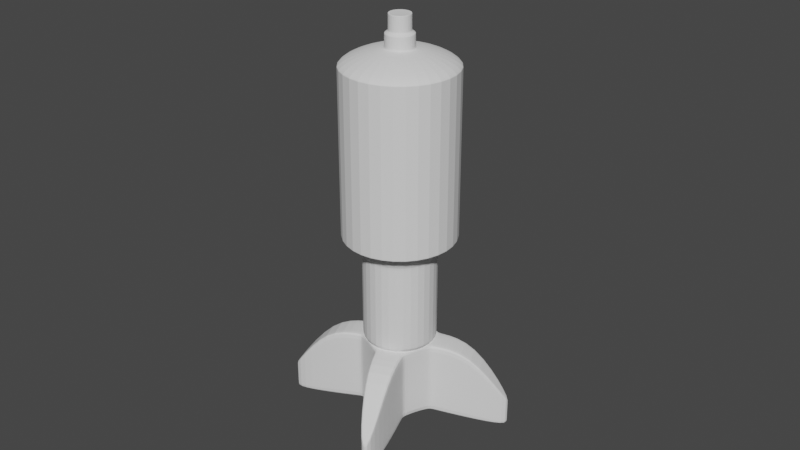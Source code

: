 # Source: mortar.blend  (saved by Blender 3.0.42; exported with 4.5.12 LTS)
import bpy
from mathutils import Matrix  # noqa: F401  (used for matrix-valued properties, if any)

bpy.ops.wm.read_factory_settings(use_empty=True)
scene = bpy.context.scene
scene.name = 'Scene'

# ---- collections
col_collection = bpy.data.collections.new('Collection'); scene.collection.children.link(col_collection)

# ---- world
world_world = bpy.data.worlds.new('World'); scene.world = world_world
world_world.use_nodes = True; world_world.node_tree.nodes.clear()
_N = world_world.node_tree.nodes; _L = world_world.node_tree.links
n0 = _N.new('ShaderNodeOutputWorld'); n0.name = 'World Output'; n0.location = (300, 300)
n1 = _N.new('ShaderNodeBackground'); n1.name = 'Background'; n1.location = (10, 300)
n1.inputs[0].default_value = (0.05088, 0.05088, 0.05088, 1.0)
_L.new(n1.outputs[0], n0.inputs[0])
n0.is_active_output = True
world_world.color = (0.05088, 0.05088, 0.05088)
world_world.use_sun_shadow = False
world_world.sun_shadow_jitter_overblur = 0.0

# ---- meshes
me_cylinder = bpy.data.meshes.new('Cylinder')
me_cylinder.from_pydata([(-7.926e-10, 0.01177, -0.008186), (-7.926e-10, 0.01177, 0.01535), (0.00832, 0.00832, -0.008186), (0.00832, 0.00832, 0.01535), (0.01177, -2.1e-09, -0.008186), (0.01177, -2.1e-09, 0.01535), (0.00832, -0.00832, -0.008186), (0.00832, -0.00832, 0.01535), (-1.821e-09, -0.01177, -0.008186), (-1.821e-09, -0.01177, 0.01535), (-0.00832, -0.00832, -0.008186), (-0.00832, -0.00832, 0.01535), (-0.01177, -1.445e-09, -0.008186), (-0.01177, -1.445e-09, 0.01535), (-0.00832, 0.00832, -0.008186), (-0.00832, 0.00832, 0.01535), (0.00883, 0.00883, 0.01662), (-7.291e-10, 0.01249, 0.01662), (0.01249, -2.147e-09, 0.01662), (0.00883, -0.00883, 0.01662), (-1.821e-09, -0.01249, 0.01662), (-0.00883, -0.00883, 0.01662), (-0.01249, -1.453e-09, 0.01662), (-0.00883, 0.00883, 0.01662), (0.00883, 0.00883, 0.04424), (8.535e-11, 0.01249, 0.04424), (0.01249, -2.147e-09, 0.04424), (0.00883, -0.00883, 0.04424), (-1.006e-09, -0.01249, 0.04424), (-0.00883, -0.00883, 0.04424), (-0.01249, -1.453e-09, 0.04424), (-0.00883, 0.00883, 0.04424), (0.009909, 0.009909, 0.04725), (5.7e-11, 0.01401, 0.04725), (0.01401, -2.275e-09, 0.04725), (0.009909, -0.009909, 0.04725), (-1.168e-09, -0.01401, 0.04725), (-0.009909, -0.009909, 0.04725), (-0.01401, -1.496e-09, 0.04725), (-0.009909, 0.009909, 0.04725), (0.009909, 0.009909, 0.04913), (5.7e-11, 0.01401, 0.04913), (0.01401, -2.275e-09, 0.04913), (0.009909, -0.009909, 0.04913), (-1.168e-09, -0.01401, 0.04913), (-0.009909, -0.009909, 0.04913), (-0.01401, -1.496e-09, 0.04913), (-0.009909, 0.009909, 0.04913), (0.01355, 0.01355, 0.04978), (-1.204e-10, 0.01916, 0.04978), (0.01916, -3.02e-09, 0.04978), (0.01355, -0.01355, 0.04978), (-1.795e-09, -0.01916, 0.04978), (-0.01355, -0.01355, 0.04978), (-0.01916, -1.954e-09, 0.04978), (-0.01355, 0.01355, 0.04978), (0.01355, 0.01355, 0.1017), (-1.204e-10, 0.01916, 0.1017), (0.01916, -3.02e-09, 0.1017), (0.01355, -0.01355, 0.1017), (-1.795e-09, -0.01916, 0.1017), (-0.01355, -0.01355, 0.1017), (-0.01916, -1.954e-09, 0.1017), (-0.01355, 0.01355, 0.1017), (0.01229, 0.01229, 0.1033), (-1.909e-10, 0.01738, 0.1033), (0.01738, -2.73e-09, 0.1033), (0.01229, -0.01229, 0.1033), (-1.71e-09, -0.01738, 0.1033), (-0.01229, -0.01229, 0.1033), (-0.01738, -1.763e-09, 0.1033), (-0.01229, 0.01229, 0.1033), (0.007439, 0.007439, 0.1059), (-5.622e-10, 0.01052, 0.1059), (0.01052, -2.506e-09, 0.1059), (0.007439, -0.007439, 0.1059), (-1.482e-09, -0.01052, 0.1059), (-0.007439, -0.007439, 0.1059), (-0.01052, -1.921e-09, 0.1059), (-0.007439, 0.007439, 0.1059), (0.00337, 0.00337, 0.1066), (-6.198e-10, 0.004767, 0.1066), (0.004767, -2.196e-09, 0.1066), (0.00337, -0.00337, 0.1066), (-1.037e-09, -0.004767, 0.1066), (-0.00337, -0.00337, 0.1066), (-0.004767, -1.931e-09, 0.1066), (-0.00337, 0.00337, 0.1066), (0.00337, 0.00337, 0.1107), (6.027e-09, 0.004767, 0.1107), (0.004767, -2.196e-09, 0.1107), (0.00337, -0.00337, 0.1107), (5.61e-09, -0.004767, 0.1107), (-0.00337, -0.00337, 0.1107), (-0.004767, -1.931e-09, 0.1107), (-0.00337, 0.00337, 0.1107), (0.03179, 0.01489, -0.01096), (0.03179, 0.01489, -0.002622), (0.03301, 0.01195, -0.002622), (0.03301, 0.01195, -0.01096), (0.01489, -0.03179, -0.01096), (0.01489, -0.03179, -0.002622), (0.01195, -0.03301, -0.002622), (0.01195, -0.03301, -0.01096), (-0.03179, -0.01489, -0.01096), (-0.03179, -0.01489, -0.002622), (-0.03301, -0.01195, -0.002622), (-0.03301, -0.01195, -0.01096), (-0.01489, 0.03179, -0.01096), (-0.01489, 0.03179, -0.002622), (-0.01195, 0.03301, -0.002622), (-0.01195, 0.03301, -0.01096), (0.01979, 0.01224, 0.01455), (0.01979, 0.01224, -0.009573), (0.02265, 0.005343, 0.01455), (0.02265, 0.005343, -0.009573), (0.01224, -0.01979, 0.01455), (0.01224, -0.01979, -0.009573), (0.005343, -0.02265, 0.01455), (0.005343, -0.02265, -0.009573), (-0.01224, 0.01979, 0.01455), (-0.01224, 0.01979, -0.009573), (-0.005343, 0.02265, 0.01455), (-0.005343, 0.02265, -0.009573), (-0.01979, -0.01224, 0.01455), (-0.01979, -0.01224, -0.009573), (-0.02265, -0.005343, 0.01455), (-0.02265, -0.005343, -0.009573), (0.002586, 0.002586, 0.1114), (5.956e-09, 0.003657, 0.1114), (0.003657, -2.146e-09, 0.1114), (0.002586, -0.002586, 0.1114), (5.636e-09, -0.003657, 0.1114), (-0.002586, -0.002586, 0.1114), (-0.003657, -1.943e-09, 0.1114), (-0.002586, 0.002586, 0.1114), (0.002586, 0.002586, 0.1162), (5.956e-09, 0.003657, 0.1162), (0.003657, -2.146e-09, 0.1162), (0.002586, -0.002586, 0.1162), (5.636e-09, -0.003657, 0.1162), (-0.002586, -0.002586, 0.1162), (-0.003657, -1.943e-09, 0.1162), (-0.002586, 0.002586, 0.1162), (-1.168e-09, -0.01401, 0.04896), (-0.009909, -0.009909, 0.04896), (0.01401, -2.275e-09, 0.04896), (0.009909, -0.009909, 0.04896), (5.7e-11, 0.01401, 0.04896), (0.009909, 0.009909, 0.04896), (-0.009909, 0.009909, 0.04896), (-0.01401, -1.496e-09, 0.04896), (-0.01355, -0.01355, 0.05124), (-0.01916, -1.954e-09, 0.05124), (0.01355, -0.01355, 0.05124), (-1.795e-09, -0.01916, 0.05124), (0.01355, 0.01355, 0.05124), (0.01916, -3.02e-09, 0.05124), (-0.01355, 0.01355, 0.05124), (-1.204e-10, 0.01916, 0.05124), (-0.01355, -0.01355, 0.1007), (0.01355, -0.01355, 0.1007), (0.01355, 0.01355, 0.1007), (-1.204e-10, 0.01916, 0.1007), (-0.01916, -1.954e-09, 0.1007), (-1.795e-09, -0.01916, 0.1007), (0.01916, -3.02e-09, 0.1007), (-0.01355, 0.01355, 0.1007), (-0.00337, 0.00337, 0.1068), (-2.7e-10, 0.004767, 0.1068), (-0.00337, -0.00337, 0.1068), (-0.004767, -1.931e-09, 0.1068), (0.00337, -0.00337, 0.1068), (-6.867e-10, -0.004767, 0.1068), (0.00337, 0.00337, 0.1068), (0.004767, -2.196e-09, 0.1068), (-0.002586, -0.002586, 0.1116), (-0.003657, -1.943e-09, 0.1116), (0.002586, -0.002586, 0.1116), (5.636e-09, -0.003657, 0.1116), (0.002586, 0.002586, 0.1116), (0.003657, -2.146e-09, 0.1116), (-0.002586, 0.002586, 0.1116), (5.956e-09, 0.003657, 0.1116), (-0.00337, 0.00337, 0.1106), (-0.00337, -0.00337, 0.1106), (0.00337, -0.00337, 0.1106), (0.00337, 0.00337, 0.1106), (5.765e-09, 0.004767, 0.1106), (-0.004767, -1.931e-09, 0.1106), (5.348e-09, -0.004767, 0.1106), (0.004767, -2.196e-09, 0.1106), (-0.002586, -0.002586, 0.1161), (0.002586, -0.002586, 0.1161), (0.002586, 0.002586, 0.1161), (5.956e-09, 0.003657, 0.1161), (-0.003657, -1.943e-09, 0.1161), (5.636e-09, -0.003657, 0.1161), (0.003657, -2.146e-09, 0.1161), (-0.002586, 0.002586, 0.1161), (0.001802, 0.001802, 0.1161), (5.893e-09, 0.002549, 0.1161), (0.002549, -2.127e-09, 0.1161), (0.001802, -0.001802, 0.1161), (5.671e-09, -0.002549, 0.1161), (-0.001802, -0.001802, 0.1161), (-0.002549, -1.985e-09, 0.1161), (-0.001802, 0.001802, 0.1161), (0.008526, -0.008924, -0.008259), (0.008526, -0.008924, 0.01531), (0.0002812, -0.01234, 0.01531), (0.0002812, -0.01234, -0.008259), (-0.008714, -0.008455, -0.008234), (-0.008714, -0.008455, 0.01532), (-0.01214, -0.0001836, 0.01532), (-0.01214, -0.0001836, -0.008234), (-0.008438, 0.008664, -0.008227), (-0.008438, 0.008664, 0.01532), (-0.0001599, 0.01209, 0.01532), (-0.0001599, 0.01209, -0.008227), (0.008786, 0.008479, -0.008242), (0.008786, 0.008479, 0.01532), (0.01221, 0.0002169, 0.01532), (0.01221, 0.0002169, -0.008242), (0.008773, -0.008773, 0.01647), (-1.821e-09, -0.01241, 0.01647), (-0.01241, -1.452e-09, 0.01647), (-0.008773, 0.008773, 0.01647), (0.008773, 0.008773, 0.01647), (0.01241, -2.142e-09, 0.01647), (-0.008773, -0.008773, 0.01647), (-7.362e-10, 0.01241, 0.01647), (-1.821e-09, -0.01188, 0.01555), (-0.0084, 0.0084, 0.01555), (0.01188, -2.107e-09, 0.01555), (-0.0084, -0.0084, 0.01555), (-7.827e-10, 0.01188, 0.01555), (0.0084, -0.0084, 0.01555), (-0.01188, -1.446e-09, 0.01555), (0.0084, 0.0084, 0.01555), (-7.926e-10, 0.01177, 0.01503), (0.00832, 0.00832, 0.01503), (0.01177, -2.1e-09, 0.01503), (0.00832, -0.00832, 0.01503), (-1.821e-09, -0.01177, 0.01503), (-0.00832, -0.00832, 0.01503), (-0.01177, -1.445e-09, 0.01503), (-0.00832, 0.00832, 0.01503), (0.03179, 0.01489, -0.002734), (0.03301, 0.01195, -0.002734), (0.01489, -0.03179, -0.002734), (0.01195, -0.03301, -0.002734), (-0.03179, -0.01489, -0.002734), (-0.03301, -0.01195, -0.002734), (-0.01489, 0.03179, -0.002734), (-0.01195, 0.03301, -0.002734), (0.02265, 0.005343, 0.01422), (0.01979, 0.01224, 0.01422), (0.005343, -0.02265, 0.01422), (0.01224, -0.01979, 0.01422), (-0.005343, 0.02265, 0.01422), (-0.01224, 0.01979, 0.01422), (-0.02265, -0.005343, 0.01422), (-0.01979, -0.01224, 0.01422), (0.008526, -0.008924, 0.01499), (0.0002812, -0.01234, 0.01499), (-0.008714, -0.008455, 0.015), (-0.01214, -0.0001836, 0.015), (-0.008438, 0.008664, 0.01501), (-0.0001599, 0.01209, 0.01501), (0.01221, 0.0002169, 0.015), (0.008786, 0.008479, 0.015), (0.00832, 0.00832, -0.007776), (0.01177, -2.1e-09, -0.007776), (0.00832, -0.00832, -0.007776), (-1.821e-09, -0.01177, -0.007776), (-0.00832, -0.00832, -0.007776), (-0.01177, -1.445e-09, -0.007776), (-0.00832, 0.00832, -0.007776), (0.03179, 0.01489, -0.01082), (0.01489, -0.03179, -0.01082), (-0.03179, -0.01489, -0.01082), (-0.01489, 0.03179, -0.01082), (0.01979, 0.01224, -0.009153), (0.01224, -0.01979, -0.009153), (-0.01224, 0.01979, -0.009153), (-0.01979, -0.01224, -0.009153), (0.008526, -0.008924, -0.007848), (-0.008714, -0.008455, -0.007823), (-0.008438, 0.008664, -0.007817), (0.008786, 0.008479, -0.007831), (-7.926e-10, 0.01177, -0.007776), (0.03301, 0.01195, -0.01082), (0.01195, -0.03301, -0.01082), (-0.03301, -0.01195, -0.01082), (-0.01195, 0.03301, -0.01082), (0.02265, 0.005343, -0.009153), (0.005343, -0.02265, -0.009153), (-0.005343, 0.02265, -0.009153), (-0.02265, -0.005343, -0.009153), (0.0002812, -0.01234, -0.007848), (-0.01214, -0.0001836, -0.007823), (-0.0001599, 0.01209, -0.007817), (0.01221, 0.0002169, -0.007831), (7.518e-11, 0.01249, 0.0439), (0.00883, 0.00883, 0.0439), (-0.00883, 0.00883, 0.0439), (-0.00883, -0.00883, 0.0439), (-0.01249, -1.453e-09, 0.0439), (0.00883, -0.00883, 0.0439), (-1.017e-09, -0.01249, 0.0439), (0.01249, -2.147e-09, 0.0439), (-0.01902, -1.941e-09, 0.04976), (-0.01345, 0.01345, 0.04976), (-1.778e-09, -0.01902, 0.04976), (-0.01345, -0.01345, 0.04976), (0.01902, -2.999e-09, 0.04976), (0.01345, -0.01345, 0.04976), (-1.155e-10, 0.01902, 0.04976), (0.01345, 0.01345, 0.04976), (-0.01355, -0.01355, 0.1015), (0.01355, -0.01355, 0.1015), (0.01355, 0.01355, 0.1015), (-1.204e-10, 0.01916, 0.1015), (-0.01916, -1.954e-09, 0.1015), (-1.795e-09, -0.01916, 0.1015), (0.01916, -3.02e-09, 0.1015), (-0.01355, 0.01355, 0.1015)], [], [(240, 1, 3, 241), (290, 283, 113, 220), (242, 5, 7, 243), (222, 114, 112, 221), (244, 9, 11, 245), (270, 256, 114, 222), (225, 224, 19, 20), (246, 13, 15, 247), (220, 113, 115, 223), (0, 2, 4, 6, 8, 10, 12, 14), (305, 304, 25, 24), (227, 226, 22, 23), (229, 228, 16, 18), (230, 225, 20, 21), (231, 227, 23, 17), (228, 231, 17, 16), (224, 229, 18, 19), (226, 230, 21, 22), (31, 30, 38, 39), (304, 306, 31, 25), (308, 307, 29, 30), (310, 309, 27, 28), (311, 305, 24, 26), (306, 308, 30, 31), (307, 310, 28, 29), (309, 311, 26, 27), (145, 144, 44, 45), (29, 28, 36, 37), (27, 26, 34, 35), (24, 25, 33, 32), (25, 31, 39, 33), (30, 29, 37, 38), (28, 27, 35, 36), (26, 24, 32, 34), (313, 312, 54, 55), (147, 146, 42, 43), (149, 148, 41, 40), (148, 150, 47, 41), (151, 145, 45, 46), (144, 147, 43, 44), (146, 149, 40, 42), (150, 151, 46, 47), (324, 320, 61, 62), (315, 314, 52, 53), (317, 316, 50, 51), (319, 318, 49, 48), (318, 313, 55, 49), (312, 315, 53, 54), (314, 317, 51, 52), (316, 319, 48, 50), (56, 57, 65, 64), (325, 321, 59, 60), (326, 322, 56, 58), (327, 324, 62, 63), (320, 325, 60, 61), (321, 326, 58, 59), (322, 323, 57, 56), (323, 327, 63, 57), (71, 70, 78, 79), (57, 63, 71, 65), (62, 61, 69, 70), (60, 59, 67, 68), (58, 56, 64, 66), (63, 62, 70, 71), (61, 60, 68, 69), (59, 58, 66, 67), (74, 72, 80, 82), (69, 68, 76, 77), (67, 66, 74, 75), (64, 65, 73, 72), (65, 71, 79, 73), (70, 69, 77, 78), (68, 67, 75, 76), (66, 64, 72, 74), (188, 184, 95, 89), (79, 78, 86, 87), (77, 76, 84, 85), (75, 74, 82, 83), (72, 73, 81, 80), (73, 79, 87, 81), (78, 77, 85, 86), (76, 75, 83, 84), (95, 94, 134, 135), (189, 185, 93, 94), (190, 186, 91, 92), (191, 187, 88, 90), (184, 189, 94, 95), (185, 190, 92, 93), (186, 191, 90, 91), (187, 188, 89, 88), (248, 97, 98, 249), (283, 279, 96, 113), (114, 98, 97, 112), (256, 249, 98, 114), (113, 96, 99, 115), (250, 101, 102, 251), (284, 280, 100, 117), (118, 102, 101, 116), (258, 251, 102, 118), (117, 100, 103, 119), (252, 105, 106, 253), (286, 281, 104, 125), (126, 106, 105, 124), (262, 253, 106, 126), (125, 104, 107, 127), (254, 109, 110, 255), (285, 282, 108, 121), (122, 110, 109, 120), (260, 255, 110, 122), (121, 108, 111, 123), (208, 117, 119, 211), (265, 258, 118, 210), (210, 118, 116, 209), (287, 284, 117, 208), (216, 121, 123, 219), (269, 260, 122, 218), (218, 122, 120, 217), (289, 285, 121, 216), (212, 125, 127, 215), (267, 262, 126, 214), (214, 126, 124, 213), (288, 286, 125, 212), (196, 192, 141, 142), (93, 92, 132, 133), (91, 90, 130, 131), (88, 89, 129, 128), (89, 95, 135, 129), (94, 93, 133, 134), (92, 91, 131, 132), (90, 88, 128, 130), (141, 140, 204, 205), (197, 193, 139, 140), (198, 194, 136, 138), (199, 196, 142, 143), (192, 197, 140, 141), (193, 198, 138, 139), (194, 195, 137, 136), (195, 199, 143, 137), (39, 38, 151, 150), (34, 32, 149, 146), (36, 35, 147, 144), (38, 37, 145, 151), (33, 39, 150, 148), (32, 33, 148, 149), (35, 34, 146, 147), (37, 36, 144, 145), (49, 55, 158, 159), (48, 49, 159, 156), (51, 50, 157, 154), (53, 52, 155, 152), (55, 54, 153, 158), (50, 48, 156, 157), (52, 51, 154, 155), (54, 53, 152, 153), (159, 158, 167, 163), (156, 159, 163, 162), (154, 157, 166, 161), (152, 155, 165, 160), (158, 153, 164, 167), (157, 156, 162, 166), (155, 154, 161, 165), (153, 152, 160, 164), (80, 81, 169, 174), (83, 82, 175, 172), (85, 84, 173, 170), (87, 86, 171, 168), (82, 80, 174, 175), (84, 83, 172, 173), (86, 85, 170, 171), (81, 87, 168, 169), (129, 135, 182, 183), (128, 129, 183, 180), (131, 130, 181, 178), (133, 132, 179, 176), (135, 134, 177, 182), (130, 128, 180, 181), (132, 131, 178, 179), (134, 133, 176, 177), (174, 169, 188, 187), (172, 175, 191, 186), (170, 173, 190, 185), (168, 171, 189, 184), (175, 174, 187, 191), (173, 172, 186, 190), (171, 170, 185, 189), (169, 168, 184, 188), (183, 182, 199, 195), (180, 183, 195, 194), (178, 181, 198, 193), (176, 179, 197, 192), (182, 177, 196, 199), (181, 180, 194, 198), (179, 178, 193, 197), (177, 176, 192, 196), (200, 201, 207, 206, 205, 204, 203, 202), (139, 138, 202, 203), (136, 137, 201, 200), (137, 143, 207, 201), (142, 141, 205, 206), (140, 139, 203, 204), (138, 136, 200, 202), (143, 142, 206, 207), (274, 287, 208, 6), (9, 210, 209, 7), (244, 265, 210, 9), (6, 208, 211, 8), (276, 288, 212, 10), (13, 214, 213, 11), (246, 267, 214, 13), (10, 212, 215, 12), (278, 289, 216, 14), (1, 218, 217, 15), (240, 269, 218, 1), (14, 216, 219, 0), (2, 220, 223, 4), (242, 270, 222, 5), (5, 222, 221, 3), (272, 290, 220, 2), (238, 235, 230, 226), (237, 234, 229, 224), (239, 236, 231, 228), (236, 233, 227, 231), (235, 232, 225, 230), (234, 239, 228, 229), (233, 238, 226, 227), (232, 237, 224, 225), (9, 7, 237, 232), (15, 13, 238, 233), (5, 3, 239, 234), (11, 9, 232, 235), (1, 15, 233, 236), (3, 1, 236, 239), (7, 5, 234, 237), (13, 11, 235, 238), (3, 221, 271, 241), (273, 303, 270, 242), (291, 302, 269, 240), (15, 217, 268, 247), (277, 301, 267, 246), (11, 213, 266, 245), (275, 300, 265, 244), (7, 209, 264, 243), (213, 124, 263, 266), (301, 299, 262, 267), (217, 120, 261, 268), (302, 298, 260, 269), (209, 116, 259, 264), (300, 297, 258, 265), (298, 295, 255, 260), (120, 109, 254, 261), (282, 254, 255, 295), (299, 294, 253, 262), (124, 105, 252, 263), (281, 252, 253, 294), (297, 293, 251, 258), (116, 101, 250, 259), (280, 250, 251, 293), (296, 292, 249, 256), (112, 97, 248, 257), (279, 248, 249, 292), (277, 246, 247, 278), (303, 296, 256, 270), (275, 244, 245, 276), (273, 242, 243, 274), (221, 112, 257, 271), (291, 240, 241, 272), (0, 291, 272, 2), (4, 273, 274, 6), (8, 275, 276, 10), (223, 115, 296, 303), (12, 277, 278, 14), (96, 279, 292, 99), (115, 99, 292, 296), (100, 280, 293, 103), (119, 103, 293, 297), (104, 281, 294, 107), (127, 107, 294, 299), (108, 282, 295, 111), (123, 111, 295, 298), (211, 119, 297, 300), (219, 123, 298, 302), (215, 127, 299, 301), (8, 211, 300, 275), (12, 215, 301, 277), (0, 219, 302, 291), (4, 223, 303, 273), (241, 271, 290, 272), (247, 268, 289, 278), (245, 266, 288, 276), (243, 264, 287, 274), (266, 263, 286, 288), (268, 261, 285, 289), (264, 259, 284, 287), (261, 254, 282, 285), (263, 252, 281, 286), (259, 250, 280, 284), (257, 248, 279, 283), (271, 257, 283, 290), (19, 18, 311, 309), (21, 20, 310, 307), (23, 22, 308, 306), (18, 16, 305, 311), (20, 19, 309, 310), (22, 21, 307, 308), (17, 23, 306, 304), (16, 17, 304, 305), (42, 40, 319, 316), (44, 43, 317, 314), (46, 45, 315, 312), (41, 47, 313, 318), (40, 41, 318, 319), (43, 42, 316, 317), (45, 44, 314, 315), (47, 46, 312, 313), (163, 167, 327, 323), (162, 163, 323, 322), (161, 166, 326, 321), (160, 165, 325, 320), (167, 164, 324, 327), (166, 162, 322, 326), (165, 161, 321, 325), (164, 160, 320, 324)])
_uv = me_cylinder.uv_layers.new(name='UVMap')
_uv.uv.foreach_set('vector', [1.0, 0.9933, 1.0, 1.0, 0.875, 1.0, 0.875, 0.9933, 0.875, 0.5087, 0.875, 0.5087, 0.875, 0.5, 0.875, 0.5, 0.75, 0.9933, 0.75, 1.0, 0.625, 1.0, 0.625, 0.9933, 0.75, 1.0, 0.75, 1.0, 0.875, 1.0, 0.875, 1.0, 0.5, 0.9933, 0.5, 1.0, 0.375, 1.0, 0.375, 0.9932, 0.75, 0.9933, 0.75, 0.9933, 0.75, 1.0, 0.75, 1.0, 0.5, 1.0, 0.625, 1.0, 0.625, 1.0, 0.5, 1.0, 0.25, 0.9932, 0.25, 1.0, 0.125, 1.0, 0.125, 0.9932, 0.875, 0.5, 0.875, 0.5, 0.75, 0.5, 0.75, 0.5, 0.75, 0.49, 0.9197, 0.4197, 0.99, 0.25, 0.9197, 0.08029, 0.75, 0.01, 0.5803, 0.08029, 0.51, 0.25, 0.5803, 0.4197, 0.875, 1.0, 1.0, 1.0, 1.0, 1.0, 0.875, 1.0, 0.125, 1.0, 0.25, 1.0, 0.25, 1.0, 0.125, 1.0, 0.75, 1.0, 0.875, 1.0, 0.875, 1.0, 0.75, 1.0, 0.375, 1.0, 0.5, 1.0, 0.5, 1.0, 0.375, 1.0, 0.0, 1.0, 0.125, 1.0, 0.125, 1.0, 0.0, 1.0, 0.875, 1.0, 1.0, 1.0, 1.0, 1.0, 0.875, 1.0, 0.625, 1.0, 0.75, 1.0, 0.75, 1.0, 0.625, 1.0, 0.25, 1.0, 0.375, 1.0, 0.375, 1.0, 0.25, 1.0, 0.125, 1.0, 0.25, 1.0, 0.25, 1.0, 0.125, 1.0, 0.0, 1.0, 0.125, 1.0, 0.125, 1.0, 0.0, 1.0, 0.25, 1.0, 0.375, 1.0, 0.375, 1.0, 0.25, 1.0, 0.5, 1.0, 0.625, 1.0, 0.625, 1.0, 0.5, 1.0, 0.75, 1.0, 0.875, 1.0, 0.875, 1.0, 0.75, 1.0, 0.125, 1.0, 0.25, 1.0, 0.25, 1.0, 0.125, 1.0, 0.375, 1.0, 0.5, 1.0, 0.5, 1.0, 0.375, 1.0, 0.625, 1.0, 0.75, 1.0, 0.75, 1.0, 0.625, 1.0, 0.375, 1.0, 0.5, 1.0, 0.5, 1.0, 0.375, 1.0, 0.375, 1.0, 0.5, 1.0, 0.5, 1.0, 0.375, 1.0, 0.625, 1.0, 0.75, 1.0, 0.75, 1.0, 0.625, 1.0, 0.875, 1.0, 1.0, 1.0, 1.0, 1.0, 0.875, 1.0, 0.0, 1.0, 0.125, 1.0, 0.125, 1.0, 0.0, 1.0, 0.25, 1.0, 0.375, 1.0, 0.375, 1.0, 0.25, 1.0, 0.5, 1.0, 0.625, 1.0, 0.625, 1.0, 0.5, 1.0, 0.75, 1.0, 0.875, 1.0, 0.875, 1.0, 0.75, 1.0, 0.125, 1.0, 0.25, 1.0, 0.25, 1.0, 0.125, 1.0, 0.625, 1.0, 0.75, 1.0, 0.75, 1.0, 0.625, 1.0, 0.875, 1.0, 1.0, 1.0, 1.0, 1.0, 0.875, 1.0, 0.0, 1.0, 0.125, 1.0, 0.125, 1.0, 0.0, 1.0, 0.25, 1.0, 0.375, 1.0, 0.375, 1.0, 0.25, 1.0, 0.5, 1.0, 0.625, 1.0, 0.625, 1.0, 0.5, 1.0, 0.75, 1.0, 0.875, 1.0, 0.875, 1.0, 0.75, 1.0, 0.125, 1.0, 0.25, 1.0, 0.25, 1.0, 0.125, 1.0, 0.25, 1.0, 0.375, 1.0, 0.375, 1.0, 0.25, 1.0, 0.375, 1.0, 0.5, 1.0, 0.5, 1.0, 0.375, 1.0, 0.625, 1.0, 0.75, 1.0, 0.75, 1.0, 0.625, 1.0, 0.875, 1.0, 1.0, 1.0, 1.0, 1.0, 0.875, 1.0, 0.0, 1.0, 0.125, 1.0, 0.125, 1.0, 0.0, 1.0, 0.25, 1.0, 0.375, 1.0, 0.375, 1.0, 0.25, 1.0, 0.5, 1.0, 0.625, 1.0, 0.625, 1.0, 0.5, 1.0, 0.75, 1.0, 0.875, 1.0, 0.875, 1.0, 0.75, 1.0, 0.875, 1.0, 1.0, 1.0, 1.0, 1.0, 0.875, 1.0, 0.5, 1.0, 0.625, 1.0, 0.625, 1.0, 0.5, 1.0, 0.75, 1.0, 0.875, 1.0, 0.875, 1.0, 0.75, 1.0, 0.125, 1.0, 0.25, 1.0, 0.25, 1.0, 0.125, 1.0, 0.375, 1.0, 0.5, 1.0, 0.5, 1.0, 0.375, 1.0, 0.625, 1.0, 0.75, 1.0, 0.75, 1.0, 0.625, 1.0, 0.875, 1.0, 1.0, 1.0, 1.0, 1.0, 0.875, 1.0, 0.0, 1.0, 0.125, 1.0, 0.125, 1.0, 0.0, 1.0, 0.125, 1.0, 0.25, 1.0, 0.25, 1.0, 0.125, 1.0, 0.0, 1.0, 0.125, 1.0, 0.125, 1.0, 0.0, 1.0, 0.25, 1.0, 0.375, 1.0, 0.375, 1.0, 0.25, 1.0, 0.5, 1.0, 0.625, 1.0, 0.625, 1.0, 0.5, 1.0, 0.75, 1.0, 0.875, 1.0, 0.875, 1.0, 0.75, 1.0, 0.125, 1.0, 0.25, 1.0, 0.25, 1.0, 0.125, 1.0, 0.375, 1.0, 0.5, 1.0, 0.5, 1.0, 0.375, 1.0, 0.625, 1.0, 0.75, 1.0, 0.75, 1.0, 0.625, 1.0, 0.75, 1.0, 0.875, 1.0, 0.875, 1.0, 0.75, 1.0, 0.375, 1.0, 0.5, 1.0, 0.5, 1.0, 0.375, 1.0, 0.625, 1.0, 0.75, 1.0, 0.75, 1.0, 0.625, 1.0, 0.875, 1.0, 1.0, 1.0, 1.0, 1.0, 0.875, 1.0, 0.0, 1.0, 0.125, 1.0, 0.125, 1.0, 0.0, 1.0, 0.25, 1.0, 0.375, 1.0, 0.375, 1.0, 0.25, 1.0, 0.5, 1.0, 0.625, 1.0, 0.625, 1.0, 0.5, 1.0, 0.75, 1.0, 0.875, 1.0, 0.875, 1.0, 0.75, 1.0, 0.0, 1.0, 0.125, 1.0, 0.125, 1.0, 0.0, 1.0, 0.125, 1.0, 0.25, 1.0, 0.25, 1.0, 0.125, 1.0, 0.375, 1.0, 0.5, 1.0, 0.5, 1.0, 0.375, 1.0, 0.625, 1.0, 0.75, 1.0, 0.75, 1.0, 0.625, 1.0, 0.875, 1.0, 1.0, 1.0, 1.0, 1.0, 0.875, 1.0, 0.0, 1.0, 0.125, 1.0, 0.125, 1.0, 0.0, 1.0, 0.25, 1.0, 0.375, 1.0, 0.375, 1.0, 0.25, 1.0, 0.5, 1.0, 0.625, 1.0, 0.625, 1.0, 0.5, 1.0, 0.125, 1.0, 0.25, 1.0, 0.25, 1.0, 0.125, 1.0, 0.25, 1.0, 0.375, 1.0, 0.375, 1.0, 0.25, 1.0, 0.5, 1.0, 0.625, 1.0, 0.625, 1.0, 0.5, 1.0, 0.75, 1.0, 0.875, 1.0, 0.875, 1.0, 0.75, 1.0, 0.125, 1.0, 0.25, 1.0, 0.25, 1.0, 0.125, 1.0, 0.375, 1.0, 0.5, 1.0, 0.5, 1.0, 0.375, 1.0, 0.625, 1.0, 0.75, 1.0, 0.75, 1.0, 0.625, 1.0, 0.875, 1.0, 1.0, 1.0, 1.0, 1.0, 0.875, 1.0, 0.875, 0.9933, 0.875, 1.0, 0.75, 1.0, 0.75, 0.9933, 0.875, 0.5087, 0.875, 0.5087, 0.875, 0.5, 0.875, 0.5, 0.75, 1.0, 0.75, 1.0, 0.875, 1.0, 0.875, 1.0, 0.75, 0.9933, 0.75, 0.9933, 0.75, 1.0, 0.75, 1.0, 0.875, 0.5, 0.875, 0.5, 0.75, 0.5, 0.75, 0.5, 0.625, 0.9933, 0.625, 1.0, 0.5, 1.0, 0.5, 0.9933, 0.625, 0.5087, 0.625, 0.5087, 0.625, 0.5, 0.625, 0.5, 0.5, 1.0, 0.5, 1.0, 0.625, 1.0, 0.625, 1.0, 0.5, 0.9933, 0.5, 0.9933, 0.5, 1.0, 0.5, 1.0, 0.625, 0.5, 0.625, 0.5, 0.5, 0.5, 0.5, 0.5, 0.375, 0.9933, 0.375, 1.0, 0.25, 1.0, 0.25, 0.9933, 0.375, 0.5087, 0.375, 0.5087, 0.375, 0.5, 0.375, 0.5, 0.25, 1.0, 0.25, 1.0, 0.375, 1.0, 0.375, 1.0, 0.25, 0.9933, 0.25, 0.9933, 0.25, 1.0, 0.25, 1.0, 0.375, 0.5, 0.375, 0.5, 0.25, 0.5, 0.25, 0.5, 0.125, 0.9933, 0.125, 1.0, 0.0, 1.0, 0.0, 0.9933, 0.125, 0.5087, 0.125, 0.5087, 0.125, 0.5, 0.125, 0.5, 0.0, 1.0, 0.0, 1.0, 0.125, 1.0, 0.125, 1.0, 0.0, 0.9933, 0.0, 0.9933, 0.0, 1.0, 0.0, 1.0, 0.125, 0.5, 0.125, 0.5, 0.0, 0.5, 0.0, 0.5, 0.625, 0.5, 0.625, 0.5, 0.5, 0.5, 0.5, 0.5, 0.5, 0.9933, 0.5, 0.9933, 0.5, 1.0, 0.5, 1.0, 0.5, 1.0, 0.5, 1.0, 0.625, 1.0, 0.625, 1.0, 0.625, 0.5087, 0.625, 0.5087, 0.625, 0.5, 0.625, 0.5, 0.125, 0.5, 0.125, 0.5, 0.0, 0.5, 0.0, 0.5, 0.0, 0.9933, 0.0, 0.9933, 0.0, 1.0, 0.0, 1.0, 0.0, 1.0, 0.0, 1.0, 0.125, 1.0, 0.125, 1.0, 0.125, 0.5087, 0.125, 0.5087, 0.125, 0.5, 0.125, 0.5, 0.375, 0.5, 0.375, 0.5, 0.25, 0.5, 0.25, 0.5, 0.25, 0.9933, 0.25, 0.9933, 0.25, 1.0, 0.25, 1.0, 0.25, 1.0, 0.25, 1.0, 0.375, 1.0, 0.375, 1.0, 0.375, 0.5087, 0.375, 0.5087, 0.375, 0.5, 0.375, 0.5, 0.25, 1.0, 0.375, 1.0, 0.375, 1.0, 0.25, 1.0, 0.375, 1.0, 0.5, 1.0, 0.5, 1.0, 0.375, 1.0, 0.625, 1.0, 0.75, 1.0, 0.75, 1.0, 0.625, 1.0, 0.875, 1.0, 1.0, 1.0, 1.0, 1.0, 0.875, 1.0, 0.0, 1.0, 0.125, 1.0, 0.125, 1.0, 0.0, 1.0, 0.25, 1.0, 0.375, 1.0, 0.375, 1.0, 0.25, 1.0, 0.5, 1.0, 0.625, 1.0, 0.625, 1.0, 0.5, 1.0, 0.75, 1.0, 0.875, 1.0, 0.875, 1.0, 0.75, 1.0, 0.375, 1.0, 0.5, 1.0, 0.5, 1.0, 0.375, 1.0, 0.5, 1.0, 0.625, 1.0, 0.625, 1.0, 0.5, 1.0, 0.75, 1.0, 0.875, 1.0, 0.875, 1.0, 0.75, 1.0, 0.125, 1.0, 0.25, 1.0, 0.25, 1.0, 0.125, 1.0, 0.375, 1.0, 0.5, 1.0, 0.5, 1.0, 0.375, 1.0, 0.625, 1.0, 0.75, 1.0, 0.75, 1.0, 0.625, 1.0, 0.875, 1.0, 1.0, 1.0, 1.0, 1.0, 0.875, 1.0, 0.0, 1.0, 0.125, 1.0, 0.125, 1.0, 0.0, 1.0, 0.125, 1.0, 0.25, 1.0, 0.25, 1.0, 0.125, 1.0, 0.75, 1.0, 0.875, 1.0, 0.875, 1.0, 0.75, 1.0, 0.5, 1.0, 0.625, 1.0, 0.625, 1.0, 0.5, 1.0, 0.25, 1.0, 0.375, 1.0, 0.375, 1.0, 0.25, 1.0, 0.0, 1.0, 0.125, 1.0, 0.125, 1.0, 0.0, 1.0, 0.875, 1.0, 1.0, 1.0, 1.0, 1.0, 0.875, 1.0, 0.625, 1.0, 0.75, 1.0, 0.75, 1.0, 0.625, 1.0, 0.375, 1.0, 0.5, 1.0, 0.5, 1.0, 0.375, 1.0, 0.0, 1.0, 0.125, 1.0, 0.125, 1.0, 0.0, 1.0, 0.875, 1.0, 1.0, 1.0, 1.0, 1.0, 0.875, 1.0, 0.625, 1.0, 0.75, 1.0, 0.75, 1.0, 0.625, 1.0, 0.375, 1.0, 0.5, 1.0, 0.5, 1.0, 0.375, 1.0, 0.125, 1.0, 0.25, 1.0, 0.25, 1.0, 0.125, 1.0, 0.75, 1.0, 0.875, 1.0, 0.875, 1.0, 0.75, 1.0, 0.5, 1.0, 0.625, 1.0, 0.625, 1.0, 0.5, 1.0, 0.25, 1.0, 0.375, 1.0, 0.375, 1.0, 0.25, 1.0, 0.0, 1.0, 0.125, 1.0, 0.125, 1.0, 0.0, 1.0, 0.875, 1.0, 1.0, 1.0, 1.0, 1.0, 0.875, 1.0, 0.625, 1.0, 0.75, 1.0, 0.75, 1.0, 0.625, 1.0, 0.375, 1.0, 0.5, 1.0, 0.5, 1.0, 0.375, 1.0, 0.125, 1.0, 0.25, 1.0, 0.25, 1.0, 0.125, 1.0, 0.75, 1.0, 0.875, 1.0, 0.875, 1.0, 0.75, 1.0, 0.5, 1.0, 0.625, 1.0, 0.625, 1.0, 0.5, 1.0, 0.25, 1.0, 0.375, 1.0, 0.375, 1.0, 0.25, 1.0, 0.875, 1.0, 1.0, 1.0, 1.0, 1.0, 0.875, 1.0, 0.625, 1.0, 0.75, 1.0, 0.75, 1.0, 0.625, 1.0, 0.375, 1.0, 0.5, 1.0, 0.5, 1.0, 0.375, 1.0, 0.125, 1.0, 0.25, 1.0, 0.25, 1.0, 0.125, 1.0, 0.75, 1.0, 0.875, 1.0, 0.875, 1.0, 0.75, 1.0, 0.5, 1.0, 0.625, 1.0, 0.625, 1.0, 0.5, 1.0, 0.25, 1.0, 0.375, 1.0, 0.375, 1.0, 0.25, 1.0, 0.0, 1.0, 0.125, 1.0, 0.125, 1.0, 0.0, 1.0, 0.0, 1.0, 0.125, 1.0, 0.125, 1.0, 0.0, 1.0, 0.875, 1.0, 1.0, 1.0, 1.0, 1.0, 0.875, 1.0, 0.625, 1.0, 0.75, 1.0, 0.75, 1.0, 0.625, 1.0, 0.375, 1.0, 0.5, 1.0, 0.5, 1.0, 0.375, 1.0, 0.125, 1.0, 0.25, 1.0, 0.25, 1.0, 0.125, 1.0, 0.75, 1.0, 0.875, 1.0, 0.875, 1.0, 0.75, 1.0, 0.5, 1.0, 0.625, 1.0, 0.625, 1.0, 0.5, 1.0, 0.25, 1.0, 0.375, 1.0, 0.375, 1.0, 0.25, 1.0, 0.875, 1.0, 1.0, 1.0, 1.0, 1.0, 0.875, 1.0, 0.625, 1.0, 0.75, 1.0, 0.75, 1.0, 0.625, 1.0, 0.375, 1.0, 0.5, 1.0, 0.5, 1.0, 0.375, 1.0, 0.125, 1.0, 0.25, 1.0, 0.25, 1.0, 0.125, 1.0, 0.75, 1.0, 0.875, 1.0, 0.875, 1.0, 0.75, 1.0, 0.5, 1.0, 0.625, 1.0, 0.625, 1.0, 0.5, 1.0, 0.25, 1.0, 0.375, 1.0, 0.375, 1.0, 0.25, 1.0, 0.0, 1.0, 0.125, 1.0, 0.125, 1.0, 0.0, 1.0, 0.0, 1.0, 0.125, 1.0, 0.125, 1.0, 0.0, 1.0, 0.875, 1.0, 1.0, 1.0, 1.0, 1.0, 0.875, 1.0, 0.625, 1.0, 0.75, 1.0, 0.75, 1.0, 0.625, 1.0, 0.375, 1.0, 0.5, 1.0, 0.5, 1.0, 0.375, 1.0, 0.125, 1.0, 0.25, 1.0, 0.25, 1.0, 0.125, 1.0, 0.75, 1.0, 0.875, 1.0, 0.875, 1.0, 0.75, 1.0, 0.5, 1.0, 0.625, 1.0, 0.625, 1.0, 0.5, 1.0, 0.25, 1.0, 0.375, 1.0, 0.375, 1.0, 0.25, 1.0, 0.4197, 0.4197, 0.25, 0.49, 0.08029, 0.4197, 0.01, 0.25, 0.08029, 0.08029, 0.25, 0.01, 0.4197, 0.08029, 0.49, 0.25, 0.625, 1.0, 0.75, 1.0, 0.75, 1.0, 0.625, 1.0, 0.875, 1.0, 1.0, 1.0, 1.0, 1.0, 0.875, 1.0, 0.0, 1.0, 0.125, 1.0, 0.125, 1.0, 0.0, 1.0, 0.25, 1.0, 0.375, 1.0, 0.375, 1.0, 0.25, 1.0, 0.5, 1.0, 0.625, 1.0, 0.625, 1.0, 0.5, 1.0, 0.75, 1.0, 0.875, 1.0, 0.875, 1.0, 0.75, 1.0, 0.125, 1.0, 0.25, 1.0, 0.25, 1.0, 0.125, 1.0, 0.625, 0.5087, 0.625, 0.5087, 0.625, 0.5, 0.625, 0.5, 0.5, 1.0, 0.5, 1.0, 0.625, 1.0, 0.625, 1.0, 0.5, 0.9933, 0.5, 0.9933, 0.5, 1.0, 0.5, 1.0, 0.625, 0.5, 0.625, 0.5, 0.5, 0.5, 0.5, 0.5, 0.375, 0.5088, 0.375, 0.5087, 0.375, 0.5, 0.375, 0.5, 0.25, 1.0, 0.25, 1.0, 0.375, 1.0, 0.375, 1.0, 0.25, 0.9932, 0.25, 0.9933, 0.25, 1.0, 0.25, 1.0, 0.375, 0.5, 0.375, 0.5, 0.25, 0.5, 0.25, 0.5, 0.125, 0.5087, 0.125, 0.5087, 0.125, 0.5, 0.125, 0.5, 0.0, 1.0, 0.0, 1.0, 0.125, 1.0, 0.125, 1.0, 0.0, 0.9932, 0.0, 0.9933, 0.0, 1.0, 0.0, 1.0, 0.125, 0.5, 0.125, 0.5, 0.0, 0.5, 0.0, 0.5, 0.875, 0.5, 0.875, 0.5, 0.75, 0.5, 0.75, 0.5, 0.75, 0.9933, 0.75, 0.9933, 0.75, 1.0, 0.75, 1.0, 0.75, 1.0, 0.75, 1.0, 0.875, 1.0, 0.875, 1.0, 0.875, 0.5087, 0.875, 0.5087, 0.875, 0.5, 0.875, 0.5, 0.25, 1.0, 0.375, 1.0, 0.375, 1.0, 0.25, 1.0, 0.625, 1.0, 0.75, 1.0, 0.75, 1.0, 0.625, 1.0, 0.875, 1.0, 1.0, 1.0, 1.0, 1.0, 0.875, 1.0, 0.0, 1.0, 0.125, 1.0, 0.125, 1.0, 0.0, 1.0, 0.375, 1.0, 0.5, 1.0, 0.5, 1.0, 0.375, 1.0, 0.75, 1.0, 0.875, 1.0, 0.875, 1.0, 0.75, 1.0, 0.125, 1.0, 0.25, 1.0, 0.25, 1.0, 0.125, 1.0, 0.5, 1.0, 0.625, 1.0, 0.625, 1.0, 0.5, 1.0, 0.5, 1.0, 0.625, 1.0, 0.625, 1.0, 0.5, 1.0, 0.125, 1.0, 0.25, 1.0, 0.25, 1.0, 0.125, 1.0, 0.75, 1.0, 0.875, 1.0, 0.875, 1.0, 0.75, 1.0, 0.375, 1.0, 0.5, 1.0, 0.5, 1.0, 0.375, 1.0, 0.0, 1.0, 0.125, 1.0, 0.125, 1.0, 0.0, 1.0, 0.875, 1.0, 1.0, 1.0, 1.0, 1.0, 0.875, 1.0, 0.625, 1.0, 0.75, 1.0, 0.75, 1.0, 0.625, 1.0, 0.25, 1.0, 0.375, 1.0, 0.375, 1.0, 0.25, 1.0, 0.875, 1.0, 0.875, 1.0, 0.875, 0.9933, 0.875, 0.9933, 0.75, 0.5087, 0.75, 0.5087, 0.75, 0.9933, 0.75, 0.9933, 0.0, 0.5088, 0.0, 0.5087, 0.0, 0.9933, 0.0, 0.9932, 0.125, 1.0, 0.125, 1.0, 0.125, 0.9933, 0.125, 0.9932, 0.25, 0.5088, 0.25, 0.5087, 0.25, 0.9933, 0.25, 0.9932, 0.375, 1.0, 0.375, 1.0, 0.375, 0.9933, 0.375, 0.9932, 0.5, 0.5087, 0.5, 0.5087, 0.5, 0.9933, 0.5, 0.9933, 0.625, 1.0, 0.625, 1.0, 0.625, 0.9933, 0.625, 0.9933, 0.375, 1.0, 0.375, 1.0, 0.375, 0.9933, 0.375, 0.9933, 0.25, 0.5087, 0.25, 0.5087, 0.25, 0.9933, 0.25, 0.9933, 0.125, 1.0, 0.125, 1.0, 0.125, 0.9933, 0.125, 0.9933, 0.0, 0.5087, 0.0, 0.5087, 0.0, 0.9933, 0.0, 0.9933, 0.625, 1.0, 0.625, 1.0, 0.625, 0.9933, 0.625, 0.9933, 0.5, 0.5087, 0.5, 0.5087, 0.5, 0.9933, 0.5, 0.9933, 0.0, 0.5087, 0.0, 0.5087, 0.0, 0.9933, 0.0, 0.9933, 0.125, 1.0, 0.125, 1.0, 0.125, 0.9933, 0.125, 0.9933, 0.125, 0.5087, 0.125, 0.9933, 0.0, 0.9933, 0.0, 0.5087, 0.25, 0.5087, 0.25, 0.5087, 0.25, 0.9933, 0.25, 0.9933, 0.375, 1.0, 0.375, 1.0, 0.375, 0.9933, 0.375, 0.9933, 0.375, 0.5087, 0.375, 0.9933, 0.25, 0.9933, 0.25, 0.5087, 0.5, 0.5087, 0.5, 0.5087, 0.5, 0.9933, 0.5, 0.9933, 0.625, 1.0, 0.625, 1.0, 0.625, 0.9933, 0.625, 0.9933, 0.625, 0.5087, 0.625, 0.9933, 0.5, 0.9933, 0.5, 0.5087, 0.75, 0.5087, 0.75, 0.5087, 0.75, 0.9933, 0.75, 0.9933, 0.875, 1.0, 0.875, 1.0, 0.875, 0.9933, 0.875, 0.9933, 0.875, 0.5087, 0.875, 0.9933, 0.75, 0.9933, 0.75, 0.5087, 0.25, 0.5088, 0.25, 0.9932, 0.125, 0.9932, 0.125, 0.5087, 0.75, 0.5087, 0.75, 0.5087, 0.75, 0.9933, 0.75, 0.9933, 0.5, 0.5087, 0.5, 0.9933, 0.375, 0.9932, 0.375, 0.5088, 0.75, 0.5087, 0.75, 0.9933, 0.625, 0.9933, 0.625, 0.5087, 0.875, 1.0, 0.875, 1.0, 0.875, 0.9933, 0.875, 0.9933, 1.0, 0.5087, 1.0, 0.9933, 0.875, 0.9933, 0.875, 0.5087, 1.0, 0.5, 1.0, 0.5087, 0.875, 0.5087, 0.875, 0.5, 0.75, 0.5, 0.75, 0.5087, 0.625, 0.5087, 0.625, 0.5, 0.5, 0.5, 0.5, 0.5087, 0.375, 0.5088, 0.375, 0.5, 0.75, 0.5, 0.75, 0.5, 0.75, 0.5087, 0.75, 0.5087, 0.25, 0.5, 0.25, 0.5088, 0.125, 0.5087, 0.125, 0.5, 0.875, 0.5, 0.875, 0.5087, 0.75, 0.5087, 0.75, 0.5, 0.75, 0.5, 0.75, 0.5, 0.75, 0.5087, 0.75, 0.5087, 0.625, 0.5, 0.625, 0.5087, 0.5, 0.5087, 0.5, 0.5, 0.5, 0.5, 0.5, 0.5, 0.5, 0.5087, 0.5, 0.5087, 0.375, 0.5, 0.375, 0.5087, 0.25, 0.5087, 0.25, 0.5, 0.25, 0.5, 0.25, 0.5, 0.25, 0.5087, 0.25, 0.5087, 0.125, 0.5, 0.125, 0.5087, 0.0, 0.5087, 0.0, 0.5, 0.0, 0.5, 0.0, 0.5, 0.0, 0.5087, 0.0, 0.5087, 0.5, 0.5, 0.5, 0.5, 0.5, 0.5087, 0.5, 0.5087, 0.0, 0.5, 0.0, 0.5, 0.0, 0.5087, 0.0, 0.5087, 0.25, 0.5, 0.25, 0.5, 0.25, 0.5087, 0.25, 0.5087, 0.5, 0.5, 0.5, 0.5, 0.5, 0.5087, 0.5, 0.5087, 0.25, 0.5, 0.25, 0.5, 0.25, 0.5087, 0.25, 0.5088, 0.0, 0.5, 0.0, 0.5, 0.0, 0.5087, 0.0, 0.5088, 0.75, 0.5, 0.75, 0.5, 0.75, 0.5087, 0.75, 0.5087, 0.875, 0.9933, 0.875, 0.9933, 0.875, 0.5087, 0.875, 0.5087, 0.125, 0.9932, 0.125, 0.9933, 0.125, 0.5087, 0.125, 0.5087, 0.375, 0.9932, 0.375, 0.9933, 0.375, 0.5087, 0.375, 0.5088, 0.625, 0.9933, 0.625, 0.9933, 0.625, 0.5087, 0.625, 0.5087, 0.375, 0.9933, 0.375, 0.9933, 0.375, 0.5087, 0.375, 0.5087, 0.125, 0.9933, 0.125, 0.9933, 0.125, 0.5087, 0.125, 0.5087, 0.625, 0.9933, 0.625, 0.9933, 0.625, 0.5087, 0.625, 0.5087, 0.125, 0.9933, 0.125, 0.9933, 0.125, 0.5087, 0.125, 0.5087, 0.375, 0.9933, 0.375, 0.9933, 0.375, 0.5087, 0.375, 0.5087, 0.625, 0.9933, 0.625, 0.9933, 0.625, 0.5087, 0.625, 0.5087, 0.875, 0.9933, 0.875, 0.9933, 0.875, 0.5087, 0.875, 0.5087, 0.875, 0.9933, 0.875, 0.9933, 0.875, 0.5087, 0.875, 0.5087, 0.625, 1.0, 0.75, 1.0, 0.75, 1.0, 0.625, 1.0, 0.375, 1.0, 0.5, 1.0, 0.5, 1.0, 0.375, 1.0, 0.125, 1.0, 0.25, 1.0, 0.25, 1.0, 0.125, 1.0, 0.75, 1.0, 0.875, 1.0, 0.875, 1.0, 0.75, 1.0, 0.5, 1.0, 0.625, 1.0, 0.625, 1.0, 0.5, 1.0, 0.25, 1.0, 0.375, 1.0, 0.375, 1.0, 0.25, 1.0, 0.0, 1.0, 0.125, 1.0, 0.125, 1.0, 0.0, 1.0, 0.875, 1.0, 1.0, 1.0, 1.0, 1.0, 0.875, 1.0, 0.75, 1.0, 0.875, 1.0, 0.875, 1.0, 0.75, 1.0, 0.5, 1.0, 0.625, 1.0, 0.625, 1.0, 0.5, 1.0, 0.25, 1.0, 0.375, 1.0, 0.375, 1.0, 0.25, 1.0, 0.0, 1.0, 0.125, 1.0, 0.125, 1.0, 0.0, 1.0, 0.875, 1.0, 1.0, 1.0, 1.0, 1.0, 0.875, 1.0, 0.625, 1.0, 0.75, 1.0, 0.75, 1.0, 0.625, 1.0, 0.375, 1.0, 0.5, 1.0, 0.5, 1.0, 0.375, 1.0, 0.125, 1.0, 0.25, 1.0, 0.25, 1.0, 0.125, 1.0, 0.0, 1.0, 0.125, 1.0, 0.125, 1.0, 0.0, 1.0, 0.875, 1.0, 1.0, 1.0, 1.0, 1.0, 0.875, 1.0, 0.625, 1.0, 0.75, 1.0, 0.75, 1.0, 0.625, 1.0, 0.375, 1.0, 0.5, 1.0, 0.5, 1.0, 0.375, 1.0, 0.125, 1.0, 0.25, 1.0, 0.25, 1.0, 0.125, 1.0, 0.75, 1.0, 0.875, 1.0, 0.875, 1.0, 0.75, 1.0, 0.5, 1.0, 0.625, 1.0, 0.625, 1.0, 0.5, 1.0, 0.25, 1.0, 0.375, 1.0, 0.375, 1.0, 0.25, 1.0])
me_cylinder.use_remesh_fix_poles = True
me_cylinder.use_remesh_preserve_attributes = False
me_cylinder.update()

# ---- objects
ob_cylinder = bpy.data.objects.new('Cylinder', me_cylinder)

# ---- transforms, parenting, visibility, modifiers, constraints
ob_cylinder.location = (0.0, 0.0, 0.0)
_m = ob_cylinder.modifiers.new('Subdivision', 'SUBSURF')

# ---- collection membership
col_collection.objects.link(ob_cylinder)

# ---- scene / render settings (as saved in the file)
scene.frame_start = 1; scene.frame_end = 250; scene.frame_set(1)
scene.render.engine = 'BLENDER_EEVEE_NEXT'
scene.cycles.sampling_pattern = 'TABULATED_SOBOL'
scene.cycles.use_light_tree = False
scene.view_settings.view_transform = 'Filmic'
bpy.context.view_layer.update()

# ---- added for rendering (the .blend has no active camera and no usable light): camera, sun
cam_auto = bpy.data.cameras.new('AutoCamera')
cam_auto.lens = 50.0
cam_auto.sensor_width = 36.0
cam_auto.clip_end = 1000.0
ob_auto_camera = bpy.data.objects.new('AutoCamera', cam_auto)
scene.collection.objects.link(ob_auto_camera)
ob_auto_camera.location = (0.185045, -0.222054, 0.200661)
ob_auto_camera.rotation_euler = (1.09748, -7.21219e-08, 0.694738)
scene.camera = ob_auto_camera
light_auto_sun = bpy.data.lights.new('AutoSun', 'SUN')
light_auto_sun.energy = 3.0
light_auto_sun.angle = 0.0523599
ob_auto_sun = bpy.data.objects.new('AutoSun', light_auto_sun)
scene.collection.objects.link(ob_auto_sun)
ob_auto_sun.rotation_euler = (0.872665, 0.174533, 0.523599)
bpy.context.view_layer.update()
